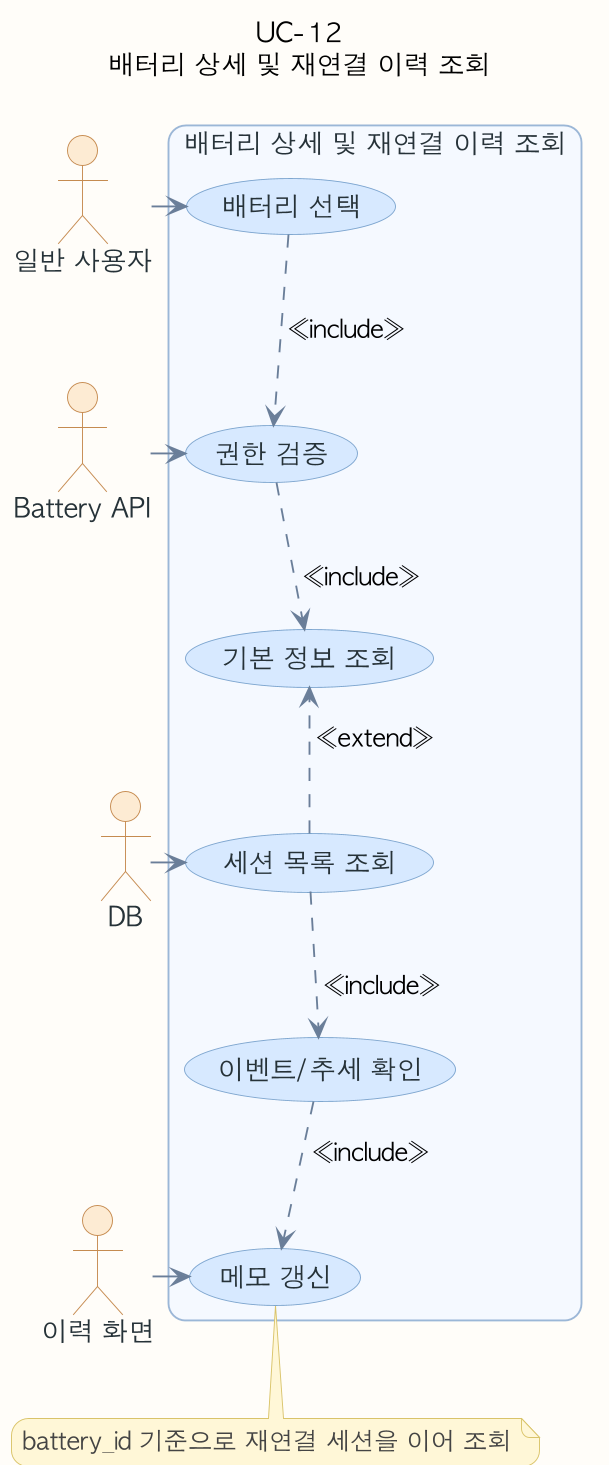

The diagram above was rendered by PlantUML. Its source (embedded in the PNG):
@startuml
!pragma layout smetana
skinparam backgroundColor #FEFCF8
skinparam shadowing false
skinparam dpi 180
skinparam defaultFontName "AppleGothic"
skinparam roundcorner 18
skinparam usecase {
  BackgroundColor #F8FAFC
  BorderColor #8EA7C2
  ArrowColor #6B7F99
  FontColor #263238
}
skinparam actor {
  BackgroundColor #FDEBD3
  BorderColor #C58A50
  FontColor #263238
}
skinparam rectangle {
  BackgroundColor #F4F8FF
  BorderColor #9BB6D6
  FontColor #263238
}
skinparam note {
  BackgroundColor #FFF7D6
  BorderColor #D9C36A
  FontColor #444444
}
top to bottom direction
skinparam usecase {
  BackgroundColor #D7E9FF
  BorderColor #7EA6CF
}
title UC-12\n배터리 상세 및 재연결 이력 조회
actor "일반 사용자" as A
actor "Battery API" as S1
actor "DB" as S2
actor "이력 화면" as S3
rectangle "배터리 상세 및 재연결 이력 조회" {
  usecase "배터리 선택" as U1
  usecase "권한 검증" as U2
  usecase "기본 정보 조회" as U3
  usecase "세션 목록 조회" as U4
  usecase "이벤트/추세 확인" as U5
  usecase "메모 갱신" as U6
}
U1 -[hidden]down- U2
U2 -[hidden]down- U3
U3 -[hidden]down- U4
U4 -[hidden]down- U5
U5 -[hidden]down- U6
A -right-> U1
S1 -left-> U2
S2 -left-> U4
S3 -left-> U6
U1 ..> U2 : <<include>>
U2 ..> U3 : <<include>>
U4 ..> U3 : <<extend>>
U4 ..> U5 : <<include>>
U5 ..> U6 : <<include>>
note bottom of U6
battery_id 기준으로 재연결 세션을 이어 조회
end note
@enduml